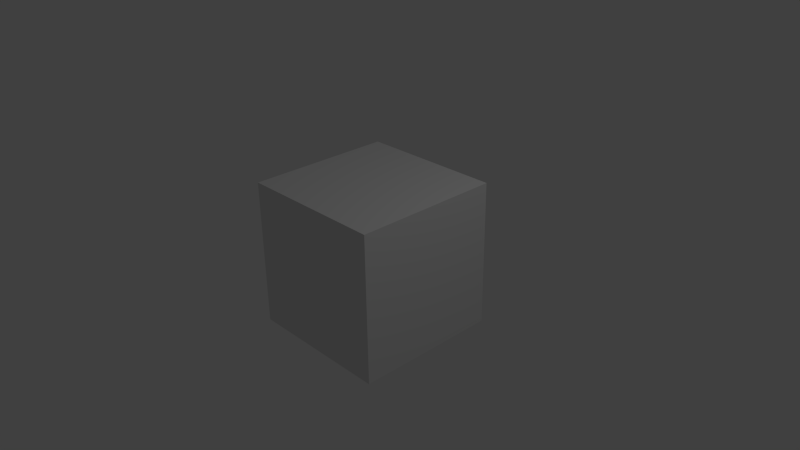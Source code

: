 # Source: edit1.blend  (saved by Blender 2.74.0; exported with 4.5.12 LTS)
import bpy
from mathutils import Matrix  # noqa: F401  (used for matrix-valued properties, if any)

bpy.ops.wm.read_factory_settings(use_empty=True)
scene = bpy.context.scene
scene.name = 'Scene'

# ---- collections
col_collection_1 = bpy.data.collections.new('Collection 1'); scene.collection.children.link(col_collection_1)

# ---- materials (node trees are filled in below, after node groups)
mat_material = bpy.data.materials.new('Material')
mat_material.alpha_threshold = 0.0
mat_material.roughness = 0.5
mat_material.line_color = (0.0, 0.0, 0.0, 1.0)

# ---- material node trees

# ---- world
world_world = bpy.data.worlds.new('World'); scene.world = world_world
world_world.color = (0.05088, 0.05088, 0.05088)
world_world.use_sun_shadow = False
world_world.sun_shadow_jitter_overblur = 0.0
world_world.cycles.sampling_method = 'MANUAL'
world_world.cycles.sample_map_resolution = 256

# ---- cameras
cam_camera = bpy.data.cameras.new('Camera')
cam_camera.clip_end = 100.0
cam_camera.lens = 35.0
cam_camera.sensor_width = 32.0
cam_camera.sensor_height = 18.0
cam_camera.ortho_scale = 7.314
cam_camera.dof.focus_distance = 0.0

# ---- lights
light_lamp = bpy.data.lights.new('Lamp', 'POINT')
light_lamp.transmission_factor = 0.0
light_lamp.cutoff_distance = 30.0
light_lamp.energy = 100.0
light_lamp.shadow_buffer_clip_start = 1.001
light_lamp.shadow_soft_size = 0.1
light_lamp.shadow_maximum_resolution = 0.006
light_lamp.use_absolute_resolution = True
light_lamp.cycles.use_multiple_importance_sampling = False

# ---- meshes
me_cube = bpy.data.meshes.new('Cube')
me_cube.from_pydata([(1.0, 1.0, -1.0), (1.0, -1.0, -1.0), (-1.0, -1.0, -1.0), (-1.0, 1.0, -1.0), (1.0, 1.0, 1.0), (1.0, -1.0, 1.0), (-1.0, -1.0, 1.0), (-1.0, 1.0, 1.0)], [], [(0, 1, 2, 3), (4, 7, 6, 5), (0, 4, 5, 1), (1, 5, 6, 2), (2, 6, 7, 3), (4, 0, 3, 7)])
me_cube.materials.append(mat_material)
me_cube.use_remesh_preserve_volume = False
me_cube.use_remesh_preserve_attributes = False
me_cube.use_mirror_vertex_groups = False
me_cube.update()

# ---- objects
ob_cube = bpy.data.objects.new('Cube', me_cube)
ob_lamp = bpy.data.objects.new('Lamp', light_lamp)
ob_camera = bpy.data.objects.new('Camera', cam_camera)

# ---- transforms, parenting, visibility, modifiers, constraints
ob_cube.location = (0.0, 0.0, 0.0)
ob_cube.lock_rotations_4d = False
ob_cube.empty_display_type = 'ARROWS'
ob_cube.lineart.crease_threshold = 0.0
ob_lamp.location = (4.076, 1.005, 5.904)
ob_lamp.rotation_euler = (0.6503, 0.05522, 1.866)
ob_lamp.lock_rotations_4d = False
ob_lamp.empty_display_type = 'ARROWS'
ob_lamp.color = (0.0, 0.0, 0.0, 0.0)
ob_lamp.lineart.crease_threshold = 0.0
ob_camera.location = (7.481, -6.508, 5.344)
ob_camera.rotation_euler = (1.109, 0.01082, 0.8149)
ob_camera.lock_rotations_4d = False
ob_camera.empty_display_type = 'ARROWS'
ob_camera.color = (0.0, 0.0, 0.0, 0.0)
ob_camera.display_type = 'WIRE'
ob_camera.lineart.crease_threshold = 0.0

# ---- collection membership
col_collection_1.objects.link(ob_cube)
col_collection_1.objects.link(ob_lamp)
col_collection_1.objects.link(ob_camera)

# ---- scene / render settings (as saved in the file)
scene.camera = ob_camera
scene.frame_start = 1; scene.frame_end = 250; scene.frame_set(1)
scene.render.engine = 'CYCLES'
scene.render.resolution_percentage = 50
scene.render.fps = 25
scene.render.dither_intensity = 0.0
scene.cycles.use_denoising = False
scene.cycles.samples = 10
scene.cycles.sampling_pattern = 'TABULATED_SOBOL'
scene.cycles.light_sampling_threshold = 0.0
scene.cycles.use_adaptive_sampling = False
scene.cycles.use_light_tree = False
scene.cycles.blur_glossy = 0.0
scene.cycles.pixel_filter_type = 'GAUSSIAN'
scene.cycles.sample_clamp_indirect = 0.0
scene.view_settings.view_transform = 'Standard'
bpy.context.view_layer.update()
